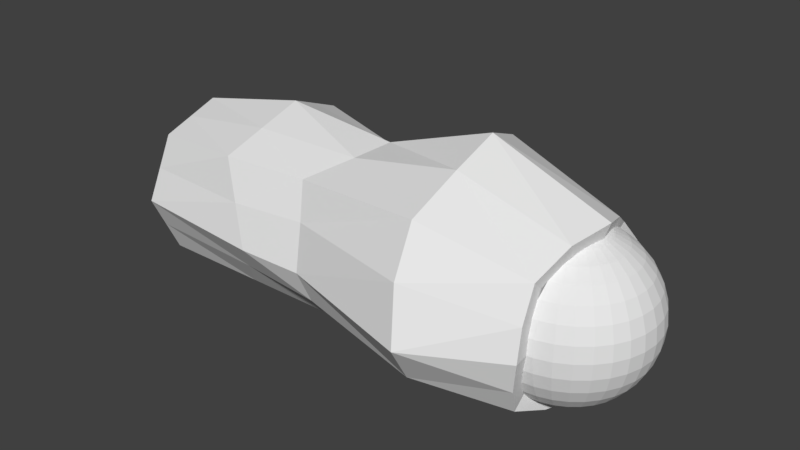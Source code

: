 # Source: 06_armL.blend  (saved by Blender 2.79.0; exported with 4.5.12 LTS)
import bpy
from mathutils import Matrix  # noqa: F401  (used for matrix-valued properties, if any)

bpy.ops.wm.read_factory_settings(use_empty=True)
scene = bpy.context.scene
scene.name = 'Scene'

# ---- collections
col_collection_1 = bpy.data.collections.new('Collection 1'); scene.collection.children.link(col_collection_1)

# ---- materials (node trees are filled in below, after node groups)
mat_x = bpy.data.materials.new('マテリアル')
mat_x.alpha_threshold = 0.0
mat_x.use_transparent_shadow = False
mat_x.roughness = 0.5

# ---- material node trees

# ---- world
world_world = bpy.data.worlds.new('World'); scene.world = world_world
world_world.color = (0.05088, 0.05088, 0.05088)
world_world.use_sun_shadow = False
world_world.sun_shadow_jitter_overblur = 0.0
world_world.cycles.sampling_method = 'MANUAL'

# ---- meshes
me_016 = bpy.data.meshes.new('球.016')
me_016.from_pydata([(-0.02809, -0.1412, -0.2155), (-0.03576, -0.1798, -0.1833), (-0.04204, -0.2114, -0.144), (-0.04672, -0.2349, -0.09919), (-0.04959, -0.2493, -0.05057), (-0.05057, -0.2542, -1.957e-08), (-0.04959, -0.2493, 0.05057), (-0.04672, -0.2349, 0.09919), (-0.04204, -0.2114, 0.144), (-0.03576, -0.1798, 0.1833), (-0.03796, -0.09164, -0.2395), (-0.05511, -0.133, -0.2155), (-0.07014, -0.1693, -0.1833), (-0.08247, -0.1991, -0.144), (-0.09164, -0.2212, -0.09919), (-0.09728, -0.2349, -0.05057), (-0.09919, -0.2395, -1.957e-08), (-0.09728, -0.2349, 0.05057), (-0.09164, -0.2212, 0.09919), (-0.08247, -0.1991, 0.144), (-0.07014, -0.1693, 0.1833), (-0.05511, -0.133, 0.2155), (-0.05511, -0.08247, -0.2395), (-0.08, -0.1197, -0.2155), (-0.1018, -0.1524, -0.1833), (-0.1197, -0.1792, -0.144), (-0.133, -0.1991, -0.09919), (-0.1412, -0.2114, -0.05057), (-0.144, -0.2155, -1.957e-08), (-0.1412, -0.2114, 0.05057), (-0.133, -0.1991, 0.09919), (-0.1197, -0.1792, 0.144), (-0.1018, -0.1524, 0.1833), (-0.08, -0.1197, 0.2155), (-0.03576, -0.03576, -0.2542), (-0.07014, -0.07014, -0.2395), (-0.1018, -0.1018, -0.2155), (-0.1296, -0.1296, -0.1833), (-0.1524, -0.1524, -0.144), (-0.1693, -0.1693, -0.09919), (-0.1798, -0.1798, -0.05057), (-0.1833, -0.1833, -1.957e-08), (-0.1798, -0.1798, 0.05057), (-0.1693, -0.1693, 0.09919), (-0.1524, -0.1524, 0.144), (-0.1296, -0.1296, 0.1833), (-0.1018, -0.1018, 0.2155), (-0.07014, -0.07014, 0.2395), (-0.04204, -0.02809, -0.2542), (-0.08247, -0.05511, -0.2395), (-0.1197, -0.08, -0.2155), (-0.1524, -0.1018, -0.1833), (-0.1792, -0.1197, -0.144), (-0.1991, -0.133, -0.09919), (-0.2114, -0.1412, -0.05057), (-0.2155, -0.144, -1.957e-08), (-0.2114, -0.1412, 0.05057), (-0.1991, -0.133, 0.09919), (-0.1792, -0.1197, 0.144), (-0.1524, -0.1018, 0.1833), (-0.1197, -0.08, 0.2155), (-0.08247, -0.05511, 0.2395), (-0.04672, -0.01935, -0.2542), (-0.09164, -0.03796, -0.2395), (-0.133, -0.05511, -0.2155), (-0.1693, -0.07014, -0.1833), (-0.1991, -0.08247, -0.144), (-0.2212, -0.09164, -0.09919), (-0.2349, -0.09728, -0.05057), (-0.2395, -0.09919, -1.957e-08), (-0.2349, -0.09728, 0.05057), (-0.2212, -0.09164, 0.09919), (-0.1991, -0.08247, 0.144), (-0.1693, -0.07014, 0.1833), (-0.133, -0.05511, 0.2155), (-0.09164, -0.03796, 0.2395), (-0.04959, -0.009865, -0.2542), (-0.09728, -0.01935, -0.2395), (-0.1412, -0.02809, -0.2155), (-0.1798, -0.03576, -0.1833), (-0.2114, -0.04204, -0.144), (-0.2349, -0.04672, -0.09919), (-0.2493, -0.04959, -0.05057), (-0.2542, -0.05057, -1.957e-08), (-0.2493, -0.04959, 0.05057), (-0.2349, -0.04672, 0.09919), (-0.2114, -0.04204, 0.144), (-0.1798, -0.03576, 0.1833), (-0.1412, -0.02809, 0.2155), (-0.09728, -0.01935, 0.2395), (-0.05057, 1.869e-09, -0.2542), (-0.09919, -1.068e-08, -0.2395), (-0.144, -6.821e-09, -0.2155), (-0.1833, 6.697e-09, -0.1833), (-0.2155, 2.215e-08, -0.144), (-0.2395, -1.648e-08, -0.09919), (-0.2542, 2.215e-08, -0.05057), (-0.2592, 2.601e-08, -1.957e-08), (-0.2542, 2.215e-08, 0.05057), (-0.2395, -1.648e-08, 0.09919), (-0.2155, 2.215e-08, 0.144), (-0.1833, 6.697e-09, 0.1833), (-0.144, 2.835e-09, 0.2155), (-0.09919, -1.027e-09, 0.2395), (-0.04959, 0.009865, -0.2542), (-0.09728, 0.01935, -0.2395), (-0.1412, 0.02809, -0.2155), (-0.1798, 0.03576, -0.1833), (-0.2114, 0.04204, -0.144), (-0.2349, 0.04672, -0.09919), (-0.2493, 0.04959, -0.05057), (-0.2542, 0.05057, -1.957e-08), (-0.2493, 0.04959, 0.05057), (-0.2349, 0.04672, 0.09919), (-0.2114, 0.04204, 0.144), (-0.1798, 0.03576, 0.1833), (-0.1412, 0.02809, 0.2155), (-0.09728, 0.01935, 0.2395), (-0.04672, 0.01935, -0.2542), (-0.09164, 0.03796, -0.2395), (-0.133, 0.05511, -0.2155), (-0.1693, 0.07014, -0.1833), (-0.1991, 0.08247, -0.144), (-0.2212, 0.09164, -0.09919), (-0.2349, 0.09728, -0.05057), (-0.2395, 0.09919, -1.957e-08), (-0.2349, 0.09728, 0.05057), (-0.2212, 0.09164, 0.09919), (-0.1991, 0.08247, 0.144), (-0.1693, 0.07014, 0.1833), (-0.133, 0.05511, 0.2155), (-0.09164, 0.03796, 0.2395), (-0.04204, 0.02809, -0.2542), (-0.08247, 0.05511, -0.2395), (-0.1197, 0.08, -0.2155), (-0.1524, 0.1018, -0.1833), (-0.1792, 0.1197, -0.144), (-0.1991, 0.133, -0.09919), (-0.2114, 0.1412, -0.05057), (-0.2155, 0.144, -1.957e-08), (-0.2114, 0.1412, 0.05057), (-0.1991, 0.133, 0.09919), (-0.1792, 0.1197, 0.144), (-0.1524, 0.1018, 0.1833), (-0.1197, 0.08, 0.2155), (-0.08247, 0.05511, 0.2395), (-0.03576, 0.03576, -0.2542), (-0.07014, 0.07014, -0.2395), (-0.1018, 0.1018, -0.2155), (-0.1296, 0.1296, -0.1833), (-0.1524, 0.1524, -0.144), (-0.1693, 0.1693, -0.09919), (-0.1798, 0.1798, -0.05057), (-0.1833, 0.1833, -1.957e-08), (-0.1798, 0.1798, 0.05057), (-0.1693, 0.1693, 0.09919), (-0.1524, 0.1524, 0.144), (-0.1296, 0.1296, 0.1833), (-0.1018, 0.1018, 0.2155), (-0.07014, 0.07014, 0.2395), (-0.05511, 0.08247, -0.2395), (-0.08, 0.1197, -0.2155), (-0.1018, 0.1524, -0.1833), (-0.1197, 0.1792, -0.144), (-0.133, 0.1991, -0.09919), (-0.1412, 0.2114, -0.05057), (-0.144, 0.2155, -1.957e-08), (-0.1412, 0.2114, 0.05057), (-0.133, 0.1991, 0.09919), (-0.1197, 0.1792, 0.144), (-0.1018, 0.1524, 0.1833), (-0.08, 0.1197, 0.2155), (-0.03796, 0.09164, -0.2395), (-0.05511, 0.133, -0.2155), (-0.07014, 0.1693, -0.1833), (-0.08247, 0.1991, -0.144), (-0.09164, 0.2212, -0.09919), (-0.09728, 0.2349, -0.05057), (-0.09919, 0.2395, -1.957e-08), (-0.09728, 0.2349, 0.05057), (-0.09164, 0.2212, 0.09919), (-0.08247, 0.1991, 0.144), (-0.07014, 0.1693, 0.1833), (-0.05511, 0.133, 0.2155), (-0.01935, 0.09728, -0.2395), (-0.02809, 0.1412, -0.2155), (-0.03576, 0.1798, -0.1833), (-0.04204, 0.2114, -0.144), (-0.04672, 0.2349, -0.09919), (-0.04959, 0.2493, -0.05057), (-0.05057, 0.2542, -1.957e-08), (-0.04959, 0.2493, 0.05057), (-0.04672, 0.2349, 0.09919), (-0.04204, 0.2114, 0.144), (-0.03576, 0.1798, 0.1833), (-4.797e-08, 0.1833, -0.1833), (-0.03193, 0.2511, 0.05057), (-0.03166, 0.2559, 0.002), (-0.03029, 0.1803, 0.1833), (-0.03126, 0.2124, 0.144), (-0.03089, 0.2364, 0.09919), (-0.03144, 0.2561, -1.957e-08), (-0.02443, 0.2518, -0.05057), (-0.01635, 0.2379, -0.09919), (-0.03362, 0.169, 0.1923), (-0.04579, 0.1359, 0.2155), (-0.05013, 0.121, 0.2225), (-5.717e-08, 0.1689, -0.1951), (-0.007321, 0.1433, -0.2155), (-4.444e-08, 0.1931, -0.1713), (0.003112, 0.183, -0.1833), (-0.006908, 0.2148, -0.144), (-0.06589, 0.06589, 0.2413), (-0.06317, 0.07585, 0.2395), (-0.07452, 0.03087, 0.2451), (-0.07066, 0.04721, 0.2438), (-0.07787, 0.01549, 0.2455), (-0.08094, 0.0, 0.245), (-0.05916, 0.08854, 0.2356), (-0.03155, -0.2511, 0.05057), (-0.03241, -0.2558, 0.002), (0.003585, -0.1984, -0.1645), (-8.585e-08, -0.2093, -0.1515), (-0.01237, -0.2382, -0.09919), (-0.002023, -0.2153, -0.144), (-8.317e-08, -0.1869, -0.1788), (-0.001141, -0.1832, -0.1833), (-0.01103, -0.1429, -0.2155), (-0.03209, -0.256, -1.957e-08), (-0.02265, -0.252, -0.05057), (-0.02007, -0.1009, -0.2375), (-0.03521, -0.02353, -0.255), (-0.03355, -0.03355, -0.2545), (-0.03658, -0.01515, -0.2553), (-0.03899, 0.0, -0.2554), (-0.03276, -0.03822, -0.2542), (-0.03781, -0.007521, -0.2554), (-0.02732, -0.06597, -0.2479), (-0.03115, -0.04662, -0.2525), (-0.02106, -0.09677, -0.2395), (-0.01851, 0.09737, -0.2395), (-0.01897, 0.09537, -0.2401), (-0.02627, 0.06341, -0.2487), (-0.03029, 0.04533, -0.253), (-0.03162, 0.03915, -0.2542), (-0.03285, 0.03285, -0.2546), (-0.03624, 0.01501, -0.2553), (-0.03763, 0.007485, -0.2554), (-0.0347, 0.02318, -0.2551), (-0.07512, -0.03111, 0.2449), (-0.07818, -0.01555, 0.2454), (-0.06701, -0.06701, 0.2408), (-0.06522, -0.07418, 0.2395), (-0.07152, -0.04779, 0.2435), (-0.06042, -0.09042, 0.2344), (-0.02983, -0.2365, 0.09919), (-0.02814, -0.2127, 0.144), (-0.05106, -0.1233, 0.2212), (-0.04808, -0.1352, 0.2155), (-0.0335, -0.18, 0.1833), (-0.03496, -0.1758, 0.1866), (0.003584, -0.2394, -0.199), (0.003584, 0.1949, -0.199), (1.396, 0.1949, -0.199), (1.396, -0.1949, -0.199), (-0.03339, -0.2394, 0.203), (-0.03339, 0.1949, 0.203), (1.396, 0.1949, 0.203), (1.396, -0.1949, 0.203), (-0.09883, 0.0, 0.2964), (1.396, 0.0, 0.2711), (-0.04125, 0.0, -0.269), (1.396, 0.0, -0.2442), (-0.0402, 0.3179, 0.002), (1.396, 0.3009, 0.002), (1.396, -0.2897, 0.002), (0.003585, 0.0, 0.002), (-0.0402, -0.3111, 0.002), (1.396, 0.0, 0.002), (0.6874, 0.1949, -0.199), (0.6311, 0.0, 0.3191), (0.6874, 0.0, -0.2443), (0.6874, -0.1949, -0.199), (0.6874, 0.1537, 0.2093), (0.6874, 0.3009, 0.002), (0.704, -0.3286, 0.002), (0.7739, -0.2181, 0.2363), (1.01, 0.0, 0.355), (1.065, -0.239, 0.2351), (1.029, 0.1949, -0.199), (1.029, -0.1949, -0.199), (1.067, 0.2283, 0.2571), (0.9224, -0.3322, 0.002), (1.029, 0.0, -0.2483), (1.029, 0.3574, 0.002), (0.3455, 0.2377, -0.2066), (0.2744, 0.0, 0.443), (0.3834, 0.2784, 0.2724), (0.3455, 0.0, -0.2751), (0.2376, -0.4642, 0.002), (0.3455, 0.4022, 0.002), (0.3023, -0.3037, 0.2938), (0.2993, -0.2373, -0.2266), (1.396, -0.2423, 0.1025), (0.7308, -0.2777, 0.1352), (-0.03679, -0.2899, 0.1023), (0.2719, -0.4109, 0.1677), (0.9938, -0.2856, 0.1186), (1.396, -0.09744, 0.237), (0.2836, -0.1436, 0.3818), (0.6592, -0.1228, 0.3037), (-0.06611, -0.1324, 0.2732), (1.038, -0.1195, 0.2951), (-0.06611, 0.1029, 0.2642), (0.3289, 0.1775, 0.3674), (1.039, 0.1141, 0.306), (1.396, 0.09744, 0.237), (0.6592, 0.07683, 0.2642), (1.396, 0.2479, 0.1025), (-0.03679, 0.2774, 0.1151), (0.6874, 0.2273, 0.1056), (1.048, 0.2928, 0.1295), (0.3645, 0.3679, 0.1445), (1.029, 0.2761, -0.09849), (0.6874, 0.2479, -0.09849), (0.3455, 0.3282, -0.1119), (-0.01831, 0.2726, -0.1215), (1.396, 0.2479, -0.09849), (-0.01883, 0.1022, -0.2468), (0.3455, 0.1128, -0.2574), (1.029, 0.09744, -0.2236), (1.396, 0.09744, -0.2216), (0.6874, 0.09744, -0.2216), (0.3455, -0.1236, -0.2669), (-0.01883, -0.1212, -0.2494), (0.6874, -0.09744, -0.2216), (1.029, -0.09744, -0.2236), (1.396, -0.09744, -0.2216), (0.2637, -0.3693, -0.1365), (-0.01831, -0.2869, -0.1032), (0.6853, -0.2917, -0.09849), (0.9759, -0.2636, -0.09849), (1.396, -0.2423, -0.09849)], [], [(16, 4, 5), (14, 2, 3), (12, 0, 1), (8, 18, 7), (17, 5, 6), (4, 14, 3), (13, 1, 2), (10, 239, 230), (9, 19, 8), (18, 6, 7), (28, 15, 16), (26, 13, 14), (12, 23, 11), (22, 237, 10), (33, 20, 21), (19, 30, 18), (29, 16, 17), (27, 14, 15), (13, 24, 12), (23, 10, 11), (32, 19, 20), (30, 17, 18), (28, 40, 27), (39, 25, 26), (37, 23, 24), (34, 235, 238), (33, 45, 32), (31, 43, 30), (42, 28, 29), (27, 39, 26), (25, 37, 24), (36, 22, 23), (45, 31, 32), (43, 29, 30), (41, 54, 40), (53, 38, 39), (51, 36, 37), (49, 34, 35), (46, 59, 45), (44, 57, 43), (56, 41, 42), (40, 53, 39), (38, 51, 37), (50, 35, 36), (61, 46, 47), (59, 44, 45), (57, 42, 43), (55, 68, 54), (67, 52, 53), (65, 50, 51), (63, 48, 49), (60, 73, 59), (58, 71, 57), (56, 69, 55), (54, 67, 53), (66, 51, 52), (64, 49, 50), (75, 60, 61), (59, 72, 58), (71, 56, 57), (83, 68, 69), (81, 66, 67), (65, 78, 64), (77, 62, 63), (88, 73, 74), (72, 85, 71), (84, 69, 70), (68, 81, 67), (80, 65, 66), (78, 63, 64), (89, 74, 75), (87, 72, 73), (85, 70, 71), (97, 82, 83), (95, 80, 81), (93, 78, 79), (91, 76, 77), (88, 101, 87), (86, 99, 85), (98, 83, 84), (82, 95, 81), (94, 79, 80), (92, 77, 78), (103, 88, 89), (87, 100, 86), (99, 84, 85), (111, 96, 97), (109, 94, 95), (93, 106, 92), (105, 90, 91), (116, 101, 102), (100, 113, 99), (112, 97, 98), (96, 109, 95), (94, 107, 93), (106, 91, 92), (103, 116, 102), (115, 100, 101), (113, 98, 99), (111, 124, 110), (123, 108, 109), (107, 120, 106), (119, 104, 105), (130, 115, 116), (114, 127, 113), (126, 111, 112), (110, 123, 109), (122, 107, 108), (120, 105, 106), (131, 116, 117), (115, 128, 114), (127, 112, 113), (125, 138, 124), (137, 122, 123), (121, 134, 120), (133, 118, 119), (144, 129, 130), (128, 141, 127), (140, 125, 126), (138, 123, 124), (122, 135, 121), (134, 119, 120), (131, 144, 130), (143, 128, 129), (141, 126, 127), (139, 152, 138), (151, 136, 137), (149, 134, 135), (147, 132, 133), (144, 157, 143), (142, 155, 141), (154, 139, 140), (138, 151, 137), (150, 135, 136), (148, 133, 134), (159, 144, 145), (157, 142, 143), (155, 140, 141), (153, 165, 152), (164, 150, 151), (149, 161, 148), (243, 244, 146), (158, 170, 157), (156, 168, 155), (167, 153, 154), (152, 164, 151), (150, 162, 149), (161, 147, 148), (218, 171, 158), (170, 156, 157), (168, 154, 155), (178, 165, 166), (176, 163, 164), (162, 173, 161), (160, 242, 243), (183, 170, 171), (169, 180, 168), (167, 178, 166), (165, 176, 164), (163, 174, 162), (173, 160, 161), (182, 169, 170), (180, 167, 168), (190, 177, 178), (188, 175, 176), (174, 185, 173), (172, 241, 242), (204, 194, 182), (181, 192, 180), (179, 190, 178), (177, 188, 176), (187, 174, 175), (185, 172, 173), (182, 193, 181), (192, 179, 180), (201, 189, 190), (203, 187, 188), (207, 208, 185), (184, 240, 241), (199, 192, 193), (197, 201, 190), (202, 188, 189), (209, 195, 186), (185, 240, 184), (194, 199, 193), (192, 196, 191), (195, 210, 207), (48, 232, 34), (62, 231, 48), (76, 233, 62), (76, 234, 236), (104, 234, 90), (104, 246, 247), (118, 248, 246), (132, 245, 248), (146, 244, 245), (237, 239, 10), (259, 260, 9), (212, 213, 159), (223, 2, 224), (232, 235, 34), (227, 1, 0), (209, 210, 195), (215, 131, 214), (258, 257, 21), (217, 117, 103), (46, 254, 47), (206, 171, 218), (225, 221, 222), (220, 6, 5), (204, 198, 194), (253, 75, 61), (206, 205, 183), (214, 117, 216), (258, 21, 20), (219, 7, 6), (259, 8, 256), (257, 33, 21), (252, 251, 47), (1, 226, 225), (229, 3, 223), (230, 227, 0), (228, 4, 229), (212, 145, 215), (251, 61, 47), (255, 8, 7), (217, 89, 250), (249, 89, 75), (261, 339, 276), (273, 325, 326), (342, 264, 337), (275, 341, 342), (334, 302, 261), (308, 288, 268), (278, 331, 327), (262, 328, 276), (328, 298, 271), (270, 315, 287), (308, 303, 278), (278, 274, 318), (288, 303, 268), (276, 277, 305), (319, 273, 276), (266, 322, 319), (335, 290, 282), (324, 289, 279), (281, 330, 293), (320, 294, 284), (310, 301, 286), (285, 306, 299), (280, 314, 296), (340, 302, 282), (290, 337, 264), (341, 282, 290), (289, 327, 263), (312, 286, 288), (292, 304, 285), (330, 272, 293), (287, 317, 280), (321, 274, 294), (338, 261, 302), (333, 282, 302), (295, 324, 279), (298, 332, 281), (322, 284, 300), (299, 305, 277), (309, 265, 301), (296, 313, 269), (307, 275, 303), (306, 265, 305), (304, 301, 306), (307, 286, 304), (312, 270, 287), (309, 280, 296), (310, 287, 280), (311, 296, 269), (314, 266, 313), (317, 297, 314), (315, 283, 317), (316, 291, 315), (319, 300, 273), (321, 283, 291), (320, 297, 283), (318, 291, 267), (323, 274, 327), (323, 284, 294), (325, 284, 324), (325, 262, 326), (329, 279, 332), (331, 289, 263), (332, 289, 330), (329, 262, 295), (336, 281, 293), (335, 298, 281), (336, 272, 337), (334, 298, 333), (339, 299, 277), (338, 285, 299), (342, 290, 264), (340, 292, 285), (16, 15, 4), (14, 13, 2), (12, 11, 0), (8, 19, 18), (17, 16, 5), (4, 15, 14), (13, 12, 1), (230, 0, 11), (11, 10, 230), (9, 20, 19), (18, 17, 6), (28, 27, 15), (26, 25, 13), (12, 24, 23), (22, 238, 237), (33, 32, 20), (19, 31, 30), (29, 28, 16), (27, 26, 14), (13, 25, 24), (23, 22, 10), (32, 31, 19), (30, 29, 17), (28, 41, 40), (39, 38, 25), (37, 36, 23), (238, 22, 35), (35, 34, 238), (33, 46, 45), (31, 44, 43), (42, 41, 28), (27, 40, 39), (25, 38, 37), (36, 35, 22), (45, 44, 31), (43, 42, 29), (41, 55, 54), (53, 52, 38), (51, 50, 36), (49, 48, 34), (46, 60, 59), (44, 58, 57), (56, 55, 41), (40, 54, 53), (38, 52, 51), (50, 49, 35), (61, 60, 46), (59, 58, 44), (57, 56, 42), (55, 69, 68), (67, 66, 52), (65, 64, 50), (63, 62, 48), (60, 74, 73), (58, 72, 71), (56, 70, 69), (54, 68, 67), (66, 65, 51), (64, 63, 49), (75, 74, 60), (59, 73, 72), (71, 70, 56), (83, 82, 68), (81, 80, 66), (65, 79, 78), (77, 76, 62), (88, 87, 73), (72, 86, 85), (84, 83, 69), (68, 82, 81), (80, 79, 65), (78, 77, 63), (89, 88, 74), (87, 86, 72), (85, 84, 70), (97, 96, 82), (95, 94, 80), (93, 92, 78), (91, 90, 76), (88, 102, 101), (86, 100, 99), (98, 97, 83), (82, 96, 95), (94, 93, 79), (92, 91, 77), (103, 102, 88), (87, 101, 100), (99, 98, 84), (111, 110, 96), (109, 108, 94), (93, 107, 106), (105, 104, 90), (116, 115, 101), (100, 114, 113), (112, 111, 97), (96, 110, 109), (94, 108, 107), (106, 105, 91), (103, 117, 116), (115, 114, 100), (113, 112, 98), (111, 125, 124), (123, 122, 108), (107, 121, 120), (119, 118, 104), (130, 129, 115), (114, 128, 127), (126, 125, 111), (110, 124, 123), (122, 121, 107), (120, 119, 105), (131, 130, 116), (115, 129, 128), (127, 126, 112), (125, 139, 138), (137, 136, 122), (121, 135, 134), (133, 132, 118), (144, 143, 129), (128, 142, 141), (140, 139, 125), (138, 137, 123), (122, 136, 135), (134, 133, 119), (131, 145, 144), (143, 142, 128), (141, 140, 126), (139, 153, 152), (151, 150, 136), (149, 148, 134), (147, 146, 132), (144, 158, 157), (142, 156, 155), (154, 153, 139), (138, 152, 151), (150, 149, 135), (148, 147, 133), (159, 158, 144), (157, 156, 142), (155, 154, 140), (153, 166, 165), (164, 163, 150), (149, 162, 161), (146, 147, 243), (147, 160, 243), (158, 171, 170), (156, 169, 168), (167, 166, 153), (152, 165, 164), (150, 163, 162), (161, 160, 147), (158, 159, 218), (159, 213, 218), (170, 169, 156), (168, 167, 154), (178, 177, 165), (176, 175, 163), (162, 174, 173), (160, 172, 242), (183, 182, 170), (169, 181, 180), (167, 179, 178), (165, 177, 176), (163, 175, 174), (173, 172, 160), (182, 181, 169), (180, 179, 167), (190, 189, 177), (188, 187, 175), (174, 186, 185), (172, 184, 241), (182, 183, 205), (205, 204, 182), (181, 193, 192), (179, 191, 190), (177, 189, 188), (187, 186, 174), (185, 184, 172), (182, 194, 193), (192, 191, 179), (201, 202, 189), (203, 211, 187), (185, 186, 207), (186, 195, 207), (199, 200, 192), (190, 191, 197), (191, 196, 197), (202, 203, 188), (186, 187, 209), (187, 211, 209), (185, 208, 240), (194, 198, 199), (192, 200, 196), (48, 231, 232), (62, 233, 231), (76, 236, 233), (76, 90, 234), (104, 247, 234), (104, 118, 246), (118, 132, 248), (132, 146, 245), (223, 3, 2), (227, 226, 1), (215, 145, 131), (217, 216, 117), (33, 254, 46), (254, 252, 47), (206, 183, 171), (5, 228, 220), (220, 219, 6), (253, 249, 75), (214, 131, 117), (9, 260, 20), (260, 258, 20), (219, 255, 7), (259, 9, 8), (257, 254, 33), (225, 222, 1), (222, 224, 2), (1, 222, 2), (229, 4, 3), (228, 5, 4), (212, 159, 145), (251, 253, 61), (255, 256, 8), (217, 103, 89), (249, 250, 89), (339, 277, 276), (276, 271, 334), (334, 261, 276), (273, 300, 325), (272, 278, 337), (278, 275, 342), (337, 278, 342), (275, 292, 341), (334, 333, 302), (308, 312, 288), (327, 274, 278), (278, 272, 331), (331, 263, 327), (271, 276, 328), (276, 273, 326), (262, 276, 326), (328, 329, 298), (270, 316, 315), (278, 270, 308), (308, 268, 303), (303, 275, 278), (318, 267, 278), (267, 316, 278), (316, 270, 278), (288, 307, 303), (305, 265, 276), (265, 311, 276), (311, 269, 276), (276, 269, 313), (313, 266, 276), (266, 319, 276), (266, 297, 322), (335, 336, 290), (324, 323, 289), (281, 332, 330), (320, 321, 294), (310, 309, 301), (285, 304, 306), (280, 317, 314), (340, 338, 302), (290, 336, 337), (341, 340, 282), (289, 323, 327), (312, 310, 286), (292, 307, 304), (330, 331, 272), (287, 315, 317), (321, 318, 274), (338, 339, 261), (333, 335, 282), (295, 325, 324), (298, 329, 332), (322, 320, 284), (299, 306, 305), (309, 311, 265), (296, 314, 313), (307, 292, 275), (306, 301, 265), (304, 286, 301), (307, 288, 286), (312, 308, 270), (309, 310, 280), (310, 312, 287), (311, 309, 296), (314, 297, 266), (317, 283, 297), (315, 291, 283), (316, 267, 291), (319, 322, 300), (321, 320, 283), (320, 322, 297), (318, 321, 291), (323, 294, 274), (323, 324, 284), (325, 300, 284), (325, 295, 262), (329, 295, 279), (331, 330, 289), (332, 279, 289), (329, 328, 262), (336, 335, 281), (335, 333, 298), (336, 293, 272), (334, 271, 298), (339, 338, 299), (338, 340, 285), (342, 341, 290), (340, 341, 292)])
_uv = me_016.uv_layers.new(name='UVマップ')
_uv.uv.foreach_set('vector', [0.7136, 0.1082, 0.6893, 0.1221, 0.6947, 0.1019, 0.7046, 0.1453, 0.6854, 0.1636, 0.6862, 0.1428, 0.7009, 0.1841, 0.6892, 0.2054, 0.6864, 0.1844, 0.7246, 0.04762, 0.7285, 0.07353, 0.7127, 0.06436, 0.7203, 0.09055, 0.6947, 0.1019, 0.7026, 0.08246, 0.6893, 0.1221, 0.7046, 0.1453, 0.6862, 0.1428, 0.7021, 0.1644, 0.6864, 0.1844, 0.6854, 0.1636, 0.702, 0.2253, 0.6946, 0.2266, 0.6934, 0.225, 0.7381, 0.03218, 0.738, 0.05716, 0.7246, 0.04762, 0.7285, 0.07353, 0.7026, 0.08246, 0.7127, 0.06436, 0.731, 0.114, 0.7084, 0.1265, 0.7136, 0.1082, 0.7215, 0.1487, 0.7021, 0.1644, 0.7046, 0.1453, 0.7009, 0.1841, 0.7121, 0.2048, 0.7008, 0.2043, 0.7101, 0.2252, 0.7034, 0.2375, 0.702, 0.2253, 0.7706, 0.03246, 0.749, 0.04132, 0.7617, 0.02568, 0.738, 0.05716, 0.7437, 0.08099, 0.7285, 0.07353, 0.7369, 0.09734, 0.7136, 0.1082, 0.7203, 0.09055, 0.7259, 0.1311, 0.7046, 0.1453, 0.7084, 0.1265, 0.7021, 0.1644, 0.7147, 0.1854, 0.7009, 0.1841, 0.7121, 0.2048, 0.702, 0.2253, 0.7008, 0.2043, 0.7603, 0.0488, 0.738, 0.05716, 0.749, 0.04132, 0.7437, 0.08099, 0.7203, 0.09055, 0.7285, 0.07353, 0.731, 0.114, 0.7425, 0.136, 0.7259, 0.1311, 0.7376, 0.1529, 0.7178, 0.1667, 0.7215, 0.1487, 0.7279, 0.1882, 0.7121, 0.2048, 0.7147, 0.1854, 0.7131, 0.2471, 0.7115, 0.2469, 0.7091, 0.2441, 0.7706, 0.03246, 0.7718, 0.0548, 0.7603, 0.0488, 0.7514, 0.06486, 0.7585, 0.08711, 0.7437, 0.08099, 0.7529, 0.1032, 0.731, 0.114, 0.7369, 0.09734, 0.7259, 0.1311, 0.7376, 0.1529, 0.7215, 0.1487, 0.7178, 0.1667, 0.7279, 0.1882, 0.7147, 0.1854, 0.7229, 0.2068, 0.7101, 0.2252, 0.7121, 0.2048, 0.7718, 0.0548, 0.7514, 0.06486, 0.7603, 0.0488, 0.7585, 0.08711, 0.7369, 0.09734, 0.7437, 0.08099, 0.7476, 0.1194, 0.7588, 0.1411, 0.7425, 0.136, 0.7533, 0.1578, 0.7328, 0.1702, 0.7376, 0.1529, 0.7406, 0.1924, 0.7229, 0.2068, 0.7279, 0.1882, 0.7254, 0.2289, 0.7131, 0.2471, 0.7179, 0.2264, 0.78, 0.03797, 0.7835, 0.05947, 0.7718, 0.0548, 0.7648, 0.07106, 0.7733, 0.0921, 0.7585, 0.08711, 0.7686, 0.1082, 0.7476, 0.1194, 0.7529, 0.1032, 0.7425, 0.136, 0.7533, 0.1578, 0.7376, 0.1529, 0.7328, 0.1702, 0.7406, 0.1924, 0.7279, 0.1882, 0.7333, 0.2103, 0.7179, 0.2264, 0.7229, 0.2068, 0.797, 0.02379, 0.78, 0.03797, 0.7897, 0.02034, 0.7835, 0.05947, 0.7648, 0.07106, 0.7718, 0.0548, 0.7733, 0.0921, 0.7529, 0.1032, 0.7585, 0.08711, 0.7639, 0.1245, 0.7754, 0.1465, 0.7588, 0.1411, 0.7691, 0.1637, 0.7473, 0.1749, 0.7533, 0.1578, 0.753, 0.1981, 0.7333, 0.2103, 0.7406, 0.1924, 0.7324, 0.2326, 0.7171, 0.2483, 0.7254, 0.2289, 0.7897, 0.04225, 0.7955, 0.06284, 0.7835, 0.05947, 0.7782, 0.07595, 0.7883, 0.09601, 0.7733, 0.0921, 0.7686, 0.1082, 0.7806, 0.1294, 0.7639, 0.1245, 0.7588, 0.1411, 0.7691, 0.1637, 0.7533, 0.1578, 0.7616, 0.1809, 0.7406, 0.1924, 0.7473, 0.1749, 0.7432, 0.2153, 0.7254, 0.2289, 0.7333, 0.2103, 0.8044, 0.02622, 0.7897, 0.04225, 0.797, 0.02379, 0.7835, 0.05947, 0.7918, 0.07958, 0.7782, 0.07595, 0.7883, 0.09601, 0.7686, 0.1082, 0.7733, 0.0921, 0.7983, 0.1341, 0.7754, 0.1465, 0.7806, 0.1294, 0.7854, 0.1708, 0.7616, 0.1809, 0.7691, 0.1637, 0.753, 0.1981, 0.7525, 0.2218, 0.7432, 0.2153, 0.7388, 0.2375, 0.7208, 0.2503, 0.7324, 0.2326, 0.8097, 0.04712, 0.7955, 0.06284, 0.7996, 0.04529, 0.7918, 0.07958, 0.8037, 0.09871, 0.7883, 0.09601, 0.8015, 0.1159, 0.7806, 0.1294, 0.7847, 0.1125, 0.7754, 0.1465, 0.7854, 0.1708, 0.7691, 0.1637, 0.776, 0.1885, 0.753, 0.1981, 0.7616, 0.1809, 0.7525, 0.2218, 0.7324, 0.2326, 0.7432, 0.2153, 0.8121, 0.02764, 0.7996, 0.04529, 0.8044, 0.02622, 0.8076, 0.06494, 0.7918, 0.07958, 0.7955, 0.06284, 0.8037, 0.09871, 0.7847, 0.1125, 0.7883, 0.09601, 0.8187, 0.1382, 0.7929, 0.1526, 0.7983, 0.1341, 0.8026, 0.1796, 0.776, 0.1885, 0.7854, 0.1708, 0.7766, 0.2148, 0.7525, 0.2218, 0.765, 0.2055, 0.7443, 0.2435, 0.7241, 0.2529, 0.7388, 0.2375, 0.8097, 0.04712, 0.8199, 0.06573, 0.8076, 0.06494, 0.8056, 0.08192, 0.8195, 0.09992, 0.8037, 0.09871, 0.8192, 0.1177, 0.7983, 0.1341, 0.8015, 0.1159, 0.7929, 0.1526, 0.8026, 0.1796, 0.7854, 0.1708, 0.7906, 0.1981, 0.765, 0.2055, 0.776, 0.1885, 0.761, 0.2299, 0.7388, 0.2375, 0.7525, 0.2218, 0.82, 0.02807, 0.8097, 0.04712, 0.8121, 0.02764, 0.8076, 0.06494, 0.8197, 0.08288, 0.8056, 0.08192, 0.8195, 0.09992, 0.8015, 0.1159, 0.8037, 0.09871, 0.8393, 0.1351, 0.8239, 0.1602, 0.8187, 0.1382, 0.8507, 0.1731, 0.8439, 0.201, 0.8325, 0.1812, 0.8579, 0.2192, 0.883, 0.2271, 0.8739, 0.2355, 0.8972, 0.2436, 0.9099, 0.2627, 0.8915, 0.2499, 0.8303, 0.04717, 0.8199, 0.06573, 0.82, 0.04774, 0.8197, 0.08288, 0.8352, 0.09936, 0.8195, 0.09992, 0.8369, 0.1168, 0.8187, 0.1382, 0.8192, 0.1177, 0.8239, 0.1602, 0.8507, 0.1731, 0.8325, 0.1812, 0.8439, 0.201, 0.8703, 0.2098, 0.8579, 0.2192, 0.883, 0.2271, 0.8915, 0.2499, 0.8739, 0.2355, 0.82, 0.02807, 0.8303, 0.04717, 0.82, 0.04774, 0.8322, 0.0652, 0.8197, 0.08288, 0.8199, 0.06573, 0.8352, 0.09936, 0.8192, 0.1177, 0.8195, 0.09992, 0.8393, 0.1351, 0.862, 0.1488, 0.8439, 0.1541, 0.8677, 0.1666, 0.8596, 0.1917, 0.8507, 0.1731, 0.8703, 0.2098, 0.8927, 0.2205, 0.883, 0.2271, 0.9038, 0.2385, 0.9127, 0.2593, 0.8972, 0.2436, 0.8406, 0.04538, 0.8322, 0.0652, 0.8303, 0.04717, 0.8338, 0.08238, 0.8508, 0.09725, 0.8352, 0.09936, 0.8539, 0.1141, 0.8393, 0.1351, 0.8369, 0.1168, 0.8439, 0.1541, 0.8677, 0.1666, 0.8507, 0.1731, 0.8747, 0.1846, 0.8703, 0.2098, 0.8596, 0.1917, 0.8927, 0.2205, 0.8972, 0.2436, 0.883, 0.2271, 0.8356, 0.02583, 0.8303, 0.04717, 0.8278, 0.02745, 0.8322, 0.0652, 0.8478, 0.08046, 0.8338, 0.08238, 0.8508, 0.09725, 0.8369, 0.1168, 0.8352, 0.09936, 0.8575, 0.1313, 0.8791, 0.1441, 0.862, 0.1488, 0.884, 0.1613, 0.8747, 0.1846, 0.8677, 0.1666, 0.883, 0.2025, 0.903, 0.2156, 0.8927, 0.2205, 0.911, 0.2347, 0.916, 0.2566, 0.9038, 0.2385, 0.8508, 0.04234, 0.8445, 0.06335, 0.8406, 0.04538, 0.8478, 0.08046, 0.8662, 0.0939, 0.8508, 0.09725, 0.8704, 0.1104, 0.8575, 0.1313, 0.8539, 0.1141, 0.8791, 0.1441, 0.8677, 0.1666, 0.862, 0.1488, 0.8747, 0.1846, 0.8959, 0.197, 0.883, 0.2025, 0.903, 0.2156, 0.9038, 0.2385, 0.8927, 0.2205, 0.8356, 0.02583, 0.8508, 0.04234, 0.8406, 0.04538, 0.8568, 0.06019, 0.8478, 0.08046, 0.8445, 0.06335, 0.8662, 0.0939, 0.8539, 0.1141, 0.8508, 0.09725, 0.8746, 0.1271, 0.8959, 0.1397, 0.8791, 0.1441, 0.9002, 0.157, 0.8896, 0.179, 0.884, 0.1613, 0.909, 0.1931, 0.903, 0.2156, 0.8959, 0.197, 0.9186, 0.2321, 0.9198, 0.2545, 0.911, 0.2347, 0.8508, 0.04234, 0.869, 0.05569, 0.8568, 0.06019, 0.8618, 0.07722, 0.8815, 0.08937, 0.8662, 0.0939, 0.8867, 0.106, 0.8746, 0.1271, 0.8704, 0.1104, 0.8791, 0.1441, 0.9002, 0.157, 0.884, 0.1613, 0.9045, 0.1747, 0.8959, 0.197, 0.8896, 0.179, 0.9136, 0.2121, 0.911, 0.2347, 0.903, 0.2156, 0.8507, 0.01942, 0.8508, 0.04234, 0.8433, 0.02316, 0.869, 0.05569, 0.8618, 0.07722, 0.8568, 0.06019, 0.8815, 0.08937, 0.8704, 0.1104, 0.8662, 0.0939, 0.8914, 0.1227, 0.913, 0.1355, 0.8959, 0.1397, 0.9166, 0.1534, 0.9045, 0.1747, 0.9002, 0.157, 0.909, 0.1931, 0.9246, 0.2102, 0.9136, 0.2121, 0.928, 0.2507, 0.9261, 0.2528, 0.9238, 0.2531, 0.8609, 0.03802, 0.8811, 0.04981, 0.869, 0.05569, 0.8757, 0.07271, 0.897, 0.0838, 0.8815, 0.08937, 0.9032, 0.1008, 0.8914, 0.1227, 0.8867, 0.106, 0.8959, 0.1397, 0.9166, 0.1534, 0.9002, 0.157, 0.9045, 0.1747, 0.9224, 0.1906, 0.909, 0.1931, 0.9246, 0.2102, 0.9186, 0.2321, 0.9136, 0.2121, 0.8601, 0.01738, 0.8707, 0.03235, 0.8609, 0.03802, 0.8811, 0.04981, 0.8757, 0.07271, 0.869, 0.05569, 0.897, 0.0838, 0.8867, 0.106, 0.8815, 0.08937, 0.9264, 0.1131, 0.913, 0.1355, 0.9085, 0.118, 0.9338, 0.1507, 0.9198, 0.1717, 0.9166, 0.1534, 0.9224, 0.1906, 0.9359, 0.2098, 0.9246, 0.2102, 0.9266, 0.2308, 0.9334, 0.2444, 0.928, 0.2507, 0.8804, 0.02533, 0.8811, 0.04981, 0.8707, 0.03235, 0.8898, 0.06686, 0.9131, 0.07697, 0.897, 0.0838, 0.9032, 0.1008, 0.9264, 0.1131, 0.9085, 0.118, 0.913, 0.1355, 0.9338, 0.1507, 0.9166, 0.1534, 0.9198, 0.1717, 0.9362, 0.1897, 0.9224, 0.1906, 0.9359, 0.2098, 0.9266, 0.2308, 0.9246, 0.2102, 0.8932, 0.04243, 0.8898, 0.06686, 0.8811, 0.04981, 0.9131, 0.07697, 0.9032, 0.1008, 0.897, 0.0838, 0.9457, 0.1077, 0.9309, 0.1317, 0.9264, 0.1131, 0.9524, 0.149, 0.9356, 0.17, 0.9338, 0.1507, 0.9362, 0.1897, 0.9474, 0.2111, 0.9359, 0.2098, 0.9347, 0.2307, 0.9427, 0.2328, 0.9334, 0.2444, 0.901, 0.02874, 0.9052, 0.03314, 0.8932, 0.04243, 0.904, 0.05952, 0.93, 0.06857, 0.9131, 0.07697, 0.9205, 0.09481, 0.9457, 0.1077, 0.9264, 0.1131, 0.9309, 0.1317, 0.9524, 0.149, 0.9338, 0.1507, 0.9524, 0.1698, 0.9362, 0.1897, 0.9356, 0.17, 0.9474, 0.2111, 0.9347, 0.2307, 0.9359, 0.2098, 0.8932, 0.04243, 0.9187, 0.05031, 0.904, 0.05952, 0.93, 0.06857, 0.9205, 0.09481, 0.9131, 0.07697, 0.9537, 0.1056, 0.9501, 0.1283, 0.9457, 0.1077, 0.9653, 0.1489, 0.9524, 0.1698, 0.9524, 0.149, 0.963, 0.2008, 0.9559, 0.2133, 0.9474, 0.2111, 0.9429, 0.232, 0.9432, 0.2321, 0.9427, 0.2328, 0.9224, 0.0474, 0.93, 0.06857, 0.9187, 0.05031, 0.9534, 0.1047, 0.9537, 0.1056, 0.9457, 0.1077, 0.9608, 0.1268, 0.9524, 0.149, 0.9501, 0.1283, 0.967, 0.1869, 0.9653, 0.1933, 0.9506, 0.1905, 0.9474, 0.2111, 0.9432, 0.2321, 0.9429, 0.232, 0.9052, 0.03314, 0.9224, 0.0474, 0.9187, 0.05031, 0.93, 0.06857, 0.946, 0.08473, 0.939, 0.08772, 0.9653, 0.1933, 0.9665, 0.1937, 0.963, 0.2008, 0.7171, 0.2483, 0.7129, 0.2484, 0.7131, 0.2471, 0.7208, 0.2503, 0.7158, 0.2516, 0.7171, 0.2483, 0.7241, 0.2529, 0.7183, 0.2542, 0.7208, 0.2503, 0.7241, 0.2529, 0.7228, 0.2589, 0.7205, 0.2566, 0.9127, 0.2593, 0.9142, 0.2655, 0.9099, 0.2627, 0.9127, 0.2593, 0.9188, 0.2607, 0.9165, 0.2631, 0.916, 0.2566, 0.9213, 0.258, 0.9188, 0.2607, 0.9198, 0.2545, 0.9242, 0.2549, 0.9213, 0.258, 0.9238, 0.2531, 0.9261, 0.2528, 0.9242, 0.2549, 0.7034, 0.2375, 0.6946, 0.2266, 0.702, 0.2253, 0.7375, 0.03149, 0.7397, 0.03071, 0.7381, 0.03218, 0.8493, 0.01706, 0.854, 0.01717, 0.8507, 0.01942, 0.6715, 0.1421, 0.6854, 0.1636, 0.6683, 0.1647, 0.7129, 0.2484, 0.7115, 0.2469, 0.7131, 0.2471, 0.6821, 0.2072, 0.6864, 0.1844, 0.6892, 0.2054, 0.967, 0.1869, 0.9665, 0.1937, 0.9653, 0.1933, 0.8407, 0.01728, 0.8356, 0.02583, 0.8333, 0.01792, 0.7595, 0.02363, 0.7649, 0.02195, 0.7617, 0.02568, 0.8198, 0.02007, 0.8278, 0.02745, 0.82, 0.02807, 0.78, 0.03797, 0.7802, 0.01927, 0.7897, 0.02034, 0.8763, 0.02035, 0.8707, 0.03235, 0.8601, 0.01738, 0.6709, 0.1842, 0.6679, 0.1766, 0.6681, 0.1689, 0.6876, 0.09854, 0.7026, 0.08246, 0.6947, 0.1019, 0.901, 0.02874, 0.9069, 0.03145, 0.9052, 0.03314, 0.7991, 0.01848, 0.8044, 0.02622, 0.797, 0.02379, 0.8763, 0.02035, 0.8835, 0.02251, 0.8804, 0.02533, 0.8333, 0.01792, 0.8278, 0.02745, 0.8266, 0.01889, 0.7595, 0.02363, 0.7617, 0.02568, 0.749, 0.04132, 0.6958, 0.07899, 0.7127, 0.06436, 0.7026, 0.08246, 0.7375, 0.03149, 0.7246, 0.04762, 0.7203, 0.04384, 0.7649, 0.02195, 0.7706, 0.03246, 0.7617, 0.02568, 0.7876, 0.01884, 0.7907, 0.01867, 0.7897, 0.02034, 0.6864, 0.1844, 0.6719, 0.1865, 0.6709, 0.1842, 0.6779, 0.1201, 0.6862, 0.1428, 0.6715, 0.1421, 0.6934, 0.225, 0.6821, 0.2072, 0.6892, 0.2054, 0.6872, 0.09932, 0.6893, 0.1221, 0.6779, 0.1201, 0.8493, 0.01706, 0.8433, 0.02316, 0.8407, 0.01728, 0.7907, 0.01867, 0.797, 0.02379, 0.7897, 0.02034, 0.7069, 0.06036, 0.7246, 0.04762, 0.7127, 0.06436, 0.8198, 0.02007, 0.8121, 0.02764, 0.8131, 0.01928, 0.8064, 0.01872, 0.8121, 0.02764, 0.8044, 0.02622, 0.6181, 0.03706, 0.6386, 0.08576, 0.5004, 0.1373, 0.5006, 0.9645, 0.5508, 0.8043, 0.56, 0.9576, 0.02894, 0.08267, 0.05562, 0.02702, 0.1098, 0.01479, 0.8884, 0.3126, 0.8508, 0.5085, 0.8374, 0.315, 0.7598, 0.965, 0.8139, 0.823, 0.8191, 0.9556, 0.2473, 0.3249, 0.1752, 0.4692, 0.1988, 0.3213, 0.1632, 0.1394, 0.2181, 0.01548, 0.3012, 0.0844, 0.401, 0.0361, 0.4485, 0.01554, 0.5004, 0.1373, 0.6566, 0.9621, 0.708, 0.803, 0.7037, 0.9737, 0.2948, 0.3297, 0.3367, 0.4893, 0.2854, 0.5018, 0.1082, 0.2696, 0.02823, 0.1943, 0.1632, 0.1394, 0.1632, 0.1394, 0.3303, 0.1404, 0.3005, 0.196, 0.1752, 0.4692, 0.1472, 0.3121, 0.1988, 0.3213, 0.5004, 0.1373, 0.6518, 0.1377, 0.6429, 0.1867, 0.3646, 0.1953, 0.3458, 0.1401, 0.5004, 0.1373, 0.3901, 0.9661, 0.4494, 0.7979, 0.445, 0.965, 0.7516, 0.6467, 0.7939, 0.4859, 0.7987, 0.6457, 0.5561, 0.6493, 0.6111, 0.4916, 0.6105, 0.6494, 0.7047, 0.6481, 0.6562, 0.4904, 0.7017, 0.4891, 0.4373, 0.6487, 0.5013, 0.4933, 0.5004, 0.6495, 0.2269, 0.6587, 0.1519, 0.8166, 0.1723, 0.6027, 0.04442, 0.624, 0.08357, 0.8309, 0.004704, 0.8499, 0.2861, 0.6723, 0.3432, 0.8105, 0.2789, 0.8289, 0.8646, 0.6438, 0.8139, 0.823, 0.7987, 0.6457, 0.7939, 0.4859, 0.7403, 0.3192, 0.7864, 0.3172, 0.8508, 0.5085, 0.7987, 0.6457, 0.7939, 0.4859, 0.6111, 0.4916, 0.5499, 0.3286, 0.6022, 0.3256, 0.2305, 0.486, 0.1723, 0.6027, 0.1752, 0.4692, 0.05431, 0.5194, 0.1142, 0.6181, 0.04442, 0.624, 0.6562, 0.4904, 0.6942, 0.3212, 0.7017, 0.4891, 0.2854, 0.5018, 0.3314, 0.66, 0.2861, 0.6723, 0.4433, 0.4851, 0.4977, 0.3321, 0.5013, 0.4933, 0.8835, 0.8384, 0.8191, 0.9556, 0.8139, 0.823, 0.7615, 0.803, 0.7987, 0.6457, 0.8139, 0.823, 0.6032, 0.8031, 0.5561, 0.6493, 0.6105, 0.6494, 0.708, 0.803, 0.6577, 0.6486, 0.7047, 0.6481, 0.4494, 0.7979, 0.5004, 0.6495, 0.5006, 0.8053, 0.004704, 0.8499, 0.1027, 0.9833, 0.05448, 0.996, 0.2226, 0.8245, 0.1571, 0.9734, 0.1519, 0.8166, 0.2789, 0.8289, 0.3389, 0.9803, 0.2859, 0.9928, 0.1164, 0.4939, 0.09672, 0.304, 0.1472, 0.3121, 0.08357, 0.8309, 0.1571, 0.9734, 0.1027, 0.9833, 0.1142, 0.6181, 0.1519, 0.8166, 0.08357, 0.8309, 0.1164, 0.4939, 0.1723, 0.6027, 0.1142, 0.6181, 0.2305, 0.486, 0.2948, 0.3297, 0.2854, 0.5018, 0.2226, 0.8245, 0.2861, 0.6723, 0.2789, 0.8289, 0.2269, 0.6587, 0.2854, 0.5018, 0.2861, 0.6723, 0.2189, 0.9824, 0.2789, 0.8289, 0.2859, 0.9928, 0.3432, 0.8105, 0.3901, 0.9661, 0.3389, 0.9803, 0.3314, 0.66, 0.3934, 0.7906, 0.3432, 0.8105, 0.3367, 0.4893, 0.3763, 0.6492, 0.3314, 0.66, 0.3423, 0.3303, 0.3864, 0.4768, 0.3367, 0.4893, 0.445, 0.965, 0.5006, 0.8053, 0.5006, 0.9645, 0.4433, 0.4851, 0.3763, 0.6492, 0.3864, 0.4768, 0.4373, 0.6487, 0.3934, 0.7906, 0.3763, 0.6492, 0.4451, 0.3312, 0.3864, 0.4768, 0.3912, 0.3331, 0.5543, 0.4926, 0.4977, 0.3321, 0.5499, 0.3286, 0.5543, 0.4926, 0.5004, 0.6495, 0.5013, 0.4933, 0.5508, 0.8043, 0.5004, 0.6495, 0.5561, 0.6493, 0.5508, 0.8043, 0.6097, 0.9501, 0.56, 0.9576, 0.6589, 0.803, 0.6105, 0.6494, 0.6577, 0.6486, 0.6482, 0.3233, 0.6111, 0.4916, 0.6022, 0.3256, 0.6577, 0.6486, 0.6111, 0.4916, 0.6562, 0.4904, 0.6589, 0.803, 0.6097, 0.9501, 0.6032, 0.8031, 0.7476, 0.4876, 0.7047, 0.6481, 0.7017, 0.4891, 0.7516, 0.6467, 0.708, 0.803, 0.7047, 0.6481, 0.7476, 0.4876, 0.6942, 0.3212, 0.7403, 0.3192, 0.7598, 0.965, 0.708, 0.803, 0.7615, 0.803, 0.8676, 0.9705, 0.9597, 0.85, 0.9149, 0.9893, 0.8835, 0.8384, 0.9136, 0.6309, 0.9597, 0.85, 0.8374, 0.315, 0.7939, 0.4859, 0.7864, 0.3172, 0.8646, 0.6438, 0.9077, 0.5305, 0.9136, 0.6309, 0.7136, 0.1082, 0.7084, 0.1265, 0.6893, 0.1221, 0.7046, 0.1453, 0.7021, 0.1644, 0.6854, 0.1636, 0.7009, 0.1841, 0.7008, 0.2043, 0.6892, 0.2054, 0.7246, 0.04762, 0.738, 0.05716, 0.7285, 0.07353, 0.7203, 0.09055, 0.7136, 0.1082, 0.6947, 0.1019, 0.6893, 0.1221, 0.7084, 0.1265, 0.7046, 0.1453, 0.7021, 0.1644, 0.7009, 0.1841, 0.6864, 0.1844, 0.6934, 0.225, 0.6892, 0.2054, 0.7008, 0.2043, 0.7008, 0.2043, 0.702, 0.2253, 0.6934, 0.225, 0.7381, 0.03218, 0.749, 0.04132, 0.738, 0.05716, 0.7285, 0.07353, 0.7203, 0.09055, 0.7026, 0.08246, 0.731, 0.114, 0.7259, 0.1311, 0.7084, 0.1265, 0.7215, 0.1487, 0.7178, 0.1667, 0.7021, 0.1644, 0.7009, 0.1841, 0.7147, 0.1854, 0.7121, 0.2048, 0.7101, 0.2252, 0.7091, 0.2441, 0.7034, 0.2375, 0.7706, 0.03246, 0.7603, 0.0488, 0.749, 0.04132, 0.738, 0.05716, 0.7514, 0.06486, 0.7437, 0.08099, 0.7369, 0.09734, 0.731, 0.114, 0.7136, 0.1082, 0.7259, 0.1311, 0.7215, 0.1487, 0.7046, 0.1453, 0.7021, 0.1644, 0.7178, 0.1667, 0.7147, 0.1854, 0.7121, 0.2048, 0.7101, 0.2252, 0.702, 0.2253, 0.7603, 0.0488, 0.7514, 0.06486, 0.738, 0.05716, 0.7437, 0.08099, 0.7369, 0.09734, 0.7203, 0.09055, 0.731, 0.114, 0.7476, 0.1194, 0.7425, 0.136, 0.7376, 0.1529, 0.7328, 0.1702, 0.7178, 0.1667, 0.7279, 0.1882, 0.7229, 0.2068, 0.7121, 0.2048, 0.7091, 0.2441, 0.7101, 0.2252, 0.7179, 0.2264, 0.7179, 0.2264, 0.7131, 0.2471, 0.7091, 0.2441, 0.7706, 0.03246, 0.78, 0.03797, 0.7718, 0.0548, 0.7514, 0.06486, 0.7648, 0.07106, 0.7585, 0.08711, 0.7529, 0.1032, 0.7476, 0.1194, 0.731, 0.114, 0.7259, 0.1311, 0.7425, 0.136, 0.7376, 0.1529, 0.7178, 0.1667, 0.7328, 0.1702, 0.7279, 0.1882, 0.7229, 0.2068, 0.7179, 0.2264, 0.7101, 0.2252, 0.7718, 0.0548, 0.7648, 0.07106, 0.7514, 0.06486, 0.7585, 0.08711, 0.7529, 0.1032, 0.7369, 0.09734, 0.7476, 0.1194, 0.7639, 0.1245, 0.7588, 0.1411, 0.7533, 0.1578, 0.7473, 0.1749, 0.7328, 0.1702, 0.7406, 0.1924, 0.7333, 0.2103, 0.7229, 0.2068, 0.7254, 0.2289, 0.7171, 0.2483, 0.7131, 0.2471, 0.78, 0.03797, 0.7897, 0.04225, 0.7835, 0.05947, 0.7648, 0.07106, 0.7782, 0.07595, 0.7733, 0.0921, 0.7686, 0.1082, 0.7639, 0.1245, 0.7476, 0.1194, 0.7425, 0.136, 0.7588, 0.1411, 0.7533, 0.1578, 0.7328, 0.1702, 0.7473, 0.1749, 0.7406, 0.1924, 0.7333, 0.2103, 0.7254, 0.2289, 0.7179, 0.2264, 0.797, 0.02379, 0.7897, 0.04225, 0.78, 0.03797, 0.7835, 0.05947, 0.7782, 0.07595, 0.7648, 0.07106, 0.7733, 0.0921, 0.7686, 0.1082, 0.7529, 0.1032, 0.7639, 0.1245, 0.7806, 0.1294, 0.7754, 0.1465, 0.7691, 0.1637, 0.7616, 0.1809, 0.7473, 0.1749, 0.753, 0.1981, 0.7432, 0.2153, 0.7333, 0.2103, 0.7324, 0.2326, 0.7208, 0.2503, 0.7171, 0.2483, 0.7897, 0.04225, 0.7996, 0.04529, 0.7955, 0.06284, 0.7782, 0.07595, 0.7918, 0.07958, 0.7883, 0.09601, 0.7686, 0.1082, 0.7847, 0.1125, 0.7806, 0.1294, 0.7588, 0.1411, 0.7754, 0.1465, 0.7691, 0.1637, 0.7616, 0.1809, 0.753, 0.1981, 0.7406, 0.1924, 0.7432, 0.2153, 0.7324, 0.2326, 0.7254, 0.2289, 0.8044, 0.02622, 0.7996, 0.04529, 0.7897, 0.04225, 0.7835, 0.05947, 0.7955, 0.06284, 0.7918, 0.07958, 0.7883, 0.09601, 0.7847, 0.1125, 0.7686, 0.1082, 0.7983, 0.1341, 0.7929, 0.1526, 0.7754, 0.1465, 0.7854, 0.1708, 0.776, 0.1885, 0.7616, 0.1809, 0.753, 0.1981, 0.765, 0.2055, 0.7525, 0.2218, 0.7388, 0.2375, 0.7241, 0.2529, 0.7208, 0.2503, 0.8097, 0.04712, 0.8076, 0.06494, 0.7955, 0.06284, 0.7918, 0.07958, 0.8056, 0.08192, 0.8037, 0.09871, 0.8015, 0.1159, 0.7983, 0.1341, 0.7806, 0.1294, 0.7754, 0.1465, 0.7929, 0.1526, 0.7854, 0.1708, 0.776, 0.1885, 0.765, 0.2055, 0.753, 0.1981, 0.7525, 0.2218, 0.7388, 0.2375, 0.7324, 0.2326, 0.8121, 0.02764, 0.8097, 0.04712, 0.7996, 0.04529, 0.8076, 0.06494, 0.8056, 0.08192, 0.7918, 0.07958, 0.8037, 0.09871, 0.8015, 0.1159, 0.7847, 0.1125, 0.8187, 0.1382, 0.8122, 0.1596, 0.7929, 0.1526, 0.8026, 0.1796, 0.7906, 0.1981, 0.776, 0.1885, 0.7766, 0.2148, 0.761, 0.2299, 0.7525, 0.2218, 0.7443, 0.2435, 0.7268, 0.2561, 0.7241, 0.2529, 0.8097, 0.04712, 0.82, 0.04774, 0.8199, 0.06573, 0.8056, 0.08192, 0.8197, 0.08288, 0.8195, 0.09992, 0.8192, 0.1177, 0.8187, 0.1382, 0.7983, 0.1341, 0.7929, 0.1526, 0.8122, 0.1596, 0.8026, 0.1796, 0.7906, 0.1981, 0.7766, 0.2148, 0.765, 0.2055, 0.761, 0.2299, 0.7443, 0.2435, 0.7388, 0.2375, 0.82, 0.02807, 0.82, 0.04774, 0.8097, 0.04712, 0.8076, 0.06494, 0.8199, 0.06573, 0.8197, 0.08288, 0.8195, 0.09992, 0.8192, 0.1177, 0.8015, 0.1159, 0.8393, 0.1351, 0.8439, 0.1541, 0.8239, 0.1602, 0.8507, 0.1731, 0.8596, 0.1917, 0.8439, 0.201, 0.8579, 0.2192, 0.8703, 0.2098, 0.883, 0.2271, 0.8972, 0.2436, 0.9127, 0.2593, 0.9099, 0.2627, 0.8303, 0.04717, 0.8322, 0.0652, 0.8199, 0.06573, 0.8197, 0.08288, 0.8338, 0.08238, 0.8352, 0.09936, 0.8369, 0.1168, 0.8393, 0.1351, 0.8187, 0.1382, 0.8239, 0.1602, 0.8439, 0.1541, 0.8507, 0.1731, 0.8439, 0.201, 0.8596, 0.1917, 0.8703, 0.2098, 0.883, 0.2271, 0.8972, 0.2436, 0.8915, 0.2499, 0.82, 0.02807, 0.8278, 0.02745, 0.8303, 0.04717, 0.8322, 0.0652, 0.8338, 0.08238, 0.8197, 0.08288, 0.8352, 0.09936, 0.8369, 0.1168, 0.8192, 0.1177, 0.8393, 0.1351, 0.8575, 0.1313, 0.862, 0.1488, 0.8677, 0.1666, 0.8747, 0.1846, 0.8596, 0.1917, 0.8703, 0.2098, 0.883, 0.2025, 0.8927, 0.2205, 0.9038, 0.2385, 0.916, 0.2566, 0.9127, 0.2593, 0.8406, 0.04538, 0.8445, 0.06335, 0.8322, 0.0652, 0.8338, 0.08238, 0.8478, 0.08046, 0.8508, 0.09725, 0.8539, 0.1141, 0.8575, 0.1313, 0.8393, 0.1351, 0.8439, 0.1541, 0.862, 0.1488, 0.8677, 0.1666, 0.8747, 0.1846, 0.883, 0.2025, 0.8703, 0.2098, 0.8927, 0.2205, 0.9038, 0.2385, 0.8972, 0.2436, 0.8356, 0.02583, 0.8406, 0.04538, 0.8303, 0.04717, 0.8322, 0.0652, 0.8445, 0.06335, 0.8478, 0.08046, 0.8508, 0.09725, 0.8539, 0.1141, 0.8369, 0.1168, 0.8575, 0.1313, 0.8746, 0.1271, 0.8791, 0.1441, 0.884, 0.1613, 0.8896, 0.179, 0.8747, 0.1846, 0.883, 0.2025, 0.8959, 0.197, 0.903, 0.2156, 0.911, 0.2347, 0.9198, 0.2545, 0.916, 0.2566, 0.8508, 0.04234, 0.8568, 0.06019, 0.8445, 0.06335, 0.8478, 0.08046, 0.8618, 0.07722, 0.8662, 0.0939, 0.8704, 0.1104, 0.8746, 0.1271, 0.8575, 0.1313, 0.8791, 0.1441, 0.884, 0.1613, 0.8677, 0.1666, 0.8747, 0.1846, 0.8896, 0.179, 0.8959, 0.197, 0.903, 0.2156, 0.911, 0.2347, 0.9038, 0.2385, 0.8356, 0.02583, 0.8433, 0.02316, 0.8508, 0.04234, 0.8568, 0.06019, 0.8618, 0.07722, 0.8478, 0.08046, 0.8662, 0.0939, 0.8704, 0.1104, 0.8539, 0.1141, 0.8746, 0.1271, 0.8914, 0.1227, 0.8959, 0.1397, 0.9002, 0.157, 0.9045, 0.1747, 0.8896, 0.179, 0.909, 0.1931, 0.9136, 0.2121, 0.903, 0.2156, 0.9186, 0.2321, 0.9238, 0.2531, 0.9198, 0.2545, 0.8508, 0.04234, 0.8609, 0.03802, 0.869, 0.05569, 0.8618, 0.07722, 0.8757, 0.07271, 0.8815, 0.08937, 0.8867, 0.106, 0.8914, 0.1227, 0.8746, 0.1271, 0.8791, 0.1441, 0.8959, 0.1397, 0.9002, 0.157, 0.9045, 0.1747, 0.909, 0.1931, 0.8959, 0.197, 0.9136, 0.2121, 0.9186, 0.2321, 0.911, 0.2347, 0.8507, 0.01942, 0.8609, 0.03802, 0.8508, 0.04234, 0.869, 0.05569, 0.8757, 0.07271, 0.8618, 0.07722, 0.8815, 0.08937, 0.8867, 0.106, 0.8704, 0.1104, 0.8914, 0.1227, 0.9085, 0.118, 0.913, 0.1355, 0.9166, 0.1534, 0.9198, 0.1717, 0.9045, 0.1747, 0.909, 0.1931, 0.9224, 0.1906, 0.9246, 0.2102, 0.9238, 0.2531, 0.9186, 0.2321, 0.928, 0.2507, 0.9186, 0.2321, 0.9266, 0.2308, 0.928, 0.2507, 0.8609, 0.03802, 0.8707, 0.03235, 0.8811, 0.04981, 0.8757, 0.07271, 0.8898, 0.06686, 0.897, 0.0838, 0.9032, 0.1008, 0.9085, 0.118, 0.8914, 0.1227, 0.8959, 0.1397, 0.913, 0.1355, 0.9166, 0.1534, 0.9045, 0.1747, 0.9198, 0.1717, 0.9224, 0.1906, 0.9246, 0.2102, 0.9266, 0.2308, 0.9186, 0.2321, 0.8609, 0.03802, 0.8507, 0.01942, 0.8601, 0.01738, 0.8507, 0.01942, 0.854, 0.01717, 0.8601, 0.01738, 0.8811, 0.04981, 0.8898, 0.06686, 0.8757, 0.07271, 0.897, 0.0838, 0.9032, 0.1008, 0.8867, 0.106, 0.9264, 0.1131, 0.9309, 0.1317, 0.913, 0.1355, 0.9338, 0.1507, 0.9356, 0.17, 0.9198, 0.1717, 0.9224, 0.1906, 0.9362, 0.1897, 0.9359, 0.2098, 0.9266, 0.2308, 0.9347, 0.2307, 0.9334, 0.2444, 0.8804, 0.02533, 0.8932, 0.04243, 0.8811, 0.04981, 0.8898, 0.06686, 0.904, 0.05952, 0.9131, 0.07697, 0.9032, 0.1008, 0.9205, 0.09481, 0.9264, 0.1131, 0.913, 0.1355, 0.9309, 0.1317, 0.9338, 0.1507, 0.9198, 0.1717, 0.9356, 0.17, 0.9362, 0.1897, 0.9359, 0.2098, 0.9347, 0.2307, 0.9266, 0.2308, 0.8932, 0.04243, 0.904, 0.05952, 0.8898, 0.06686, 0.9131, 0.07697, 0.9205, 0.09481, 0.9032, 0.1008, 0.9457, 0.1077, 0.9501, 0.1283, 0.9309, 0.1317, 0.9524, 0.149, 0.9524, 0.1698, 0.9356, 0.17, 0.9362, 0.1897, 0.9506, 0.1905, 0.9474, 0.2111, 0.9347, 0.2307, 0.9429, 0.232, 0.9427, 0.2328, 0.8932, 0.04243, 0.8804, 0.02533, 0.8835, 0.02251, 0.8835, 0.02251, 0.901, 0.02874, 0.8932, 0.04243, 0.904, 0.05952, 0.9187, 0.05031, 0.93, 0.06857, 0.9205, 0.09481, 0.939, 0.08772, 0.9457, 0.1077, 0.9309, 0.1317, 0.9501, 0.1283, 0.9524, 0.149, 0.9524, 0.1698, 0.9506, 0.1905, 0.9362, 0.1897, 0.9474, 0.2111, 0.9429, 0.232, 0.9347, 0.2307, 0.8932, 0.04243, 0.9052, 0.03314, 0.9187, 0.05031, 0.93, 0.06857, 0.939, 0.08772, 0.9205, 0.09481, 0.9537, 0.1056, 0.9608, 0.1268, 0.9501, 0.1283, 0.9653, 0.1489, 0.9673, 0.1714, 0.9524, 0.1698, 0.9474, 0.2111, 0.9506, 0.1905, 0.963, 0.2008, 0.9506, 0.1905, 0.9653, 0.1933, 0.963, 0.2008, 0.9224, 0.0474, 0.9358, 0.06513, 0.93, 0.06857, 0.9457, 0.1077, 0.939, 0.08772, 0.9534, 0.1047, 0.939, 0.08772, 0.946, 0.08473, 0.9534, 0.1047, 0.9608, 0.1268, 0.9653, 0.1489, 0.9524, 0.149, 0.9506, 0.1905, 0.9524, 0.1698, 0.967, 0.1869, 0.9524, 0.1698, 0.9673, 0.1714, 0.967, 0.1869, 0.9474, 0.2111, 0.9559, 0.2133, 0.9432, 0.2321, 0.9052, 0.03314, 0.9069, 0.03145, 0.9224, 0.0474, 0.93, 0.06857, 0.9358, 0.06513, 0.946, 0.08473, 0.7171, 0.2483, 0.7158, 0.2516, 0.7129, 0.2484, 0.7208, 0.2503, 0.7183, 0.2542, 0.7158, 0.2516, 0.7241, 0.2529, 0.7205, 0.2566, 0.7183, 0.2542, 0.7241, 0.2529, 0.7268, 0.2561, 0.7228, 0.2589, 0.9127, 0.2593, 0.9165, 0.2631, 0.9142, 0.2655, 0.9127, 0.2593, 0.916, 0.2566, 0.9188, 0.2607, 0.916, 0.2566, 0.9198, 0.2545, 0.9213, 0.258, 0.9198, 0.2545, 0.9238, 0.2531, 0.9242, 0.2549, 0.6715, 0.1421, 0.6862, 0.1428, 0.6854, 0.1636, 0.6821, 0.2072, 0.6719, 0.1865, 0.6864, 0.1844, 0.8407, 0.01728, 0.8433, 0.02316, 0.8356, 0.02583, 0.8198, 0.02007, 0.8266, 0.01889, 0.8278, 0.02745, 0.7706, 0.03246, 0.7802, 0.01927, 0.78, 0.03797, 0.7802, 0.01927, 0.7876, 0.01884, 0.7897, 0.02034, 0.8763, 0.02035, 0.8804, 0.02533, 0.8707, 0.03235, 0.6947, 0.1019, 0.6872, 0.09932, 0.6876, 0.09854, 0.6876, 0.09854, 0.6958, 0.07899, 0.7026, 0.08246, 0.7991, 0.01848, 0.8064, 0.01872, 0.8044, 0.02622, 0.8333, 0.01792, 0.8356, 0.02583, 0.8278, 0.02745, 0.7381, 0.03218, 0.7397, 0.03071, 0.749, 0.04132, 0.7397, 0.03071, 0.7595, 0.02363, 0.749, 0.04132, 0.6958, 0.07899, 0.7069, 0.06036, 0.7127, 0.06436, 0.7375, 0.03149, 0.7381, 0.03218, 0.7246, 0.04762, 0.7649, 0.02195, 0.7802, 0.01927, 0.7706, 0.03246, 0.6709, 0.1842, 0.6681, 0.1689, 0.6864, 0.1844, 0.6681, 0.1689, 0.6683, 0.1647, 0.6854, 0.1636, 0.6864, 0.1844, 0.6681, 0.1689, 0.6854, 0.1636, 0.6779, 0.1201, 0.6893, 0.1221, 0.6862, 0.1428, 0.6872, 0.09932, 0.6947, 0.1019, 0.6893, 0.1221, 0.8493, 0.01706, 0.8507, 0.01942, 0.8433, 0.02316, 0.7907, 0.01867, 0.7991, 0.01848, 0.797, 0.02379, 0.7069, 0.06036, 0.7203, 0.04384, 0.7246, 0.04762, 0.8198, 0.02007, 0.82, 0.02807, 0.8121, 0.02764, 0.8064, 0.01872, 0.8131, 0.01928, 0.8121, 0.02764, 0.6386, 0.08576, 0.6518, 0.1377, 0.5004, 0.1373, 0.5004, 0.1373, 0.4993, 0.005044, 0.5592, 0.01395, 0.5592, 0.01395, 0.6181, 0.03706, 0.5004, 0.1373, 0.5006, 0.9645, 0.5006, 0.8053, 0.5508, 0.8043, 0.164, 0.002559, 0.1632, 0.1394, 0.1098, 0.01479, 0.1632, 0.1394, 0.002249, 0.1383, 0.02894, 0.08267, 0.1098, 0.01479, 0.1632, 0.1394, 0.02894, 0.08267, 0.8884, 0.3126, 0.9077, 0.5305, 0.8508, 0.5085, 0.7598, 0.965, 0.7615, 0.803, 0.8139, 0.823, 0.2473, 0.3249, 0.2305, 0.486, 0.1752, 0.4692, 0.3012, 0.0844, 0.3303, 0.1404, 0.1632, 0.1394, 0.1632, 0.1394, 0.164, 0.002559, 0.2181, 0.01548, 0.2181, 0.01548, 0.2721, 0.0284, 0.3012, 0.0844, 0.4993, 0.005044, 0.5004, 0.1373, 0.4485, 0.01554, 0.5004, 0.1373, 0.3458, 0.1401, 0.3681, 0.07924, 0.401, 0.0361, 0.5004, 0.1373, 0.3681, 0.07924, 0.6566, 0.9621, 0.6589, 0.803, 0.708, 0.803, 0.2948, 0.3297, 0.3423, 0.3303, 0.3367, 0.4893, 0.1632, 0.1394, 0.1622, 0.2889, 0.1082, 0.2696, 0.1082, 0.2696, 0.0542, 0.2503, 0.02823, 0.1943, 0.02823, 0.1943, 0.002249, 0.1383, 0.1632, 0.1394, 0.3005, 0.196, 0.2707, 0.2517, 0.1632, 0.1394, 0.2707, 0.2517, 0.2165, 0.2703, 0.1632, 0.1394, 0.2165, 0.2703, 0.1622, 0.2889, 0.1632, 0.1394, 0.1752, 0.4692, 0.1164, 0.4939, 0.1472, 0.3121, 0.6429, 0.1867, 0.6209, 0.2368, 0.5004, 0.1373, 0.6209, 0.2368, 0.5666, 0.271, 0.5004, 0.1373, 0.5666, 0.271, 0.5014, 0.2876, 0.5004, 0.1373, 0.5004, 0.1373, 0.5014, 0.2876, 0.4503, 0.2678, 0.4503, 0.2678, 0.4013, 0.2409, 0.5004, 0.1373, 0.4013, 0.2409, 0.3646, 0.1953, 0.5004, 0.1373, 0.3901, 0.9661, 0.3934, 0.7906, 0.4494, 0.7979, 0.7516, 0.6467, 0.7476, 0.4876, 0.7939, 0.4859, 0.5561, 0.6493, 0.5543, 0.4926, 0.6111, 0.4916, 0.7047, 0.6481, 0.6577, 0.6486, 0.6562, 0.4904, 0.4373, 0.6487, 0.4433, 0.4851, 0.5013, 0.4933, 0.2269, 0.6587, 0.2226, 0.8245, 0.1519, 0.8166, 0.04442, 0.624, 0.1142, 0.6181, 0.08357, 0.8309, 0.2861, 0.6723, 0.3314, 0.66, 0.3432, 0.8105, 0.8646, 0.6438, 0.8835, 0.8384, 0.8139, 0.823, 0.7939, 0.4859, 0.7476, 0.4876, 0.7403, 0.3192, 0.8508, 0.5085, 0.8646, 0.6438, 0.7987, 0.6457, 0.6111, 0.4916, 0.5543, 0.4926, 0.5499, 0.3286, 0.2305, 0.486, 0.2269, 0.6587, 0.1723, 0.6027, 0.05431, 0.5194, 0.1164, 0.4939, 0.1142, 0.6181, 0.6562, 0.4904, 0.6482, 0.3233, 0.6942, 0.3212, 0.2854, 0.5018, 0.3367, 0.4893, 0.3314, 0.66, 0.4433, 0.4851, 0.4451, 0.3312, 0.4977, 0.3321, 0.8835, 0.8384, 0.8676, 0.9705, 0.8191, 0.9556, 0.7615, 0.803, 0.7516, 0.6467, 0.7987, 0.6457, 0.6032, 0.8031, 0.5508, 0.8043, 0.5561, 0.6493, 0.708, 0.803, 0.6589, 0.803, 0.6577, 0.6486, 0.4494, 0.7979, 0.4373, 0.6487, 0.5004, 0.6495, 0.004704, 0.8499, 0.08357, 0.8309, 0.1027, 0.9833, 0.2226, 0.8245, 0.2189, 0.9824, 0.1571, 0.9734, 0.2789, 0.8289, 0.3432, 0.8105, 0.3389, 0.9803, 0.1164, 0.4939, 0.05431, 0.5194, 0.09672, 0.304, 0.08357, 0.8309, 0.1519, 0.8166, 0.1571, 0.9734, 0.1142, 0.6181, 0.1723, 0.6027, 0.1519, 0.8166, 0.1164, 0.4939, 0.1752, 0.4692, 0.1723, 0.6027, 0.2305, 0.486, 0.2473, 0.3249, 0.2948, 0.3297, 0.2226, 0.8245, 0.2269, 0.6587, 0.2861, 0.6723, 0.2269, 0.6587, 0.2305, 0.486, 0.2854, 0.5018, 0.2189, 0.9824, 0.2226, 0.8245, 0.2789, 0.8289, 0.3432, 0.8105, 0.3934, 0.7906, 0.3901, 0.9661, 0.3314, 0.66, 0.3763, 0.6492, 0.3934, 0.7906, 0.3367, 0.4893, 0.3864, 0.4768, 0.3763, 0.6492, 0.3423, 0.3303, 0.3912, 0.3331, 0.3864, 0.4768, 0.445, 0.965, 0.4494, 0.7979, 0.5006, 0.8053, 0.4433, 0.4851, 0.4373, 0.6487, 0.3763, 0.6492, 0.4373, 0.6487, 0.4494, 0.7979, 0.3934, 0.7906, 0.4451, 0.3312, 0.4433, 0.4851, 0.3864, 0.4768, 0.5543, 0.4926, 0.5013, 0.4933, 0.4977, 0.3321, 0.5543, 0.4926, 0.5561, 0.6493, 0.5004, 0.6495, 0.5508, 0.8043, 0.5006, 0.8053, 0.5004, 0.6495, 0.5508, 0.8043, 0.6032, 0.8031, 0.6097, 0.9501, 0.6589, 0.803, 0.6032, 0.8031, 0.6105, 0.6494, 0.6482, 0.3233, 0.6562, 0.4904, 0.6111, 0.4916, 0.6577, 0.6486, 0.6105, 0.6494, 0.6111, 0.4916, 0.6589, 0.803, 0.6566, 0.9621, 0.6097, 0.9501, 0.7476, 0.4876, 0.7516, 0.6467, 0.7047, 0.6481, 0.7516, 0.6467, 0.7615, 0.803, 0.708, 0.803, 0.7476, 0.4876, 0.7017, 0.4891, 0.6942, 0.3212, 0.7598, 0.965, 0.7037, 0.9737, 0.708, 0.803, 0.8676, 0.9705, 0.8835, 0.8384, 0.9597, 0.85, 0.8835, 0.8384, 0.8646, 0.6438, 0.9136, 0.6309, 0.8374, 0.315, 0.8508, 0.5085, 0.7939, 0.4859, 0.8646, 0.6438, 0.8508, 0.5085, 0.9077, 0.5305])
me_016.materials.append(mat_x)
me_016.use_remesh_preserve_volume = False
me_016.use_remesh_preserve_attributes = False
me_016.use_mirror_vertex_groups = False
me_016.update()

# ---- objects
ob_armr0__001 = bpy.data.objects.new('armR0球.001', me_016)

# ---- transforms, parenting, visibility, modifiers, constraints
ob_armr0__001.location = (0.0, 0.0, 0.0)
ob_armr0__001.scale = (-1.0, 1.0, 1.0)
ob_armr0__001.lineart.crease_threshold = 0.0

# ---- collection membership
col_collection_1.objects.link(ob_armr0__001)

# ---- scene / render settings (as saved in the file)
scene.frame_start = 1; scene.frame_end = 250; scene.frame_set(1)
scene.render.engine = 'BLENDER_EEVEE_NEXT'
scene.render.resolution_percentage = 50
scene.render.dither_intensity = 0.0
scene.cycles.use_denoising = False
scene.cycles.samples = 128
scene.cycles.sampling_pattern = 'TABULATED_SOBOL'
scene.cycles.use_adaptive_sampling = False
scene.cycles.use_light_tree = False
scene.cycles.blur_glossy = 0.0
scene.cycles.sample_clamp_indirect = 0.0
scene.view_settings.view_transform = 'Standard'
bpy.context.view_layer.update()

# ---- added for rendering (the .blend has no active camera and no usable light): camera, sun
cam_auto = bpy.data.cameras.new('AutoCamera')
cam_auto.lens = 50.0
cam_auto.sensor_width = 36.0
cam_auto.clip_end = 1000.0
ob_auto_camera = bpy.data.objects.new('AutoCamera', cam_auto)
scene.collection.objects.link(ob_auto_camera)
ob_auto_camera.location = (1.28349, -2.25332, 1.56549)
ob_auto_camera.rotation_euler = (1.09748, -7.21219e-08, 0.694738)
scene.camera = ob_auto_camera
light_auto_sun = bpy.data.lights.new('AutoSun', 'SUN')
light_auto_sun.energy = 3.0
light_auto_sun.angle = 0.0523599
ob_auto_sun = bpy.data.objects.new('AutoSun', light_auto_sun)
scene.collection.objects.link(ob_auto_sun)
ob_auto_sun.rotation_euler = (0.872665, 0.174533, 0.523599)
bpy.context.view_layer.update()
